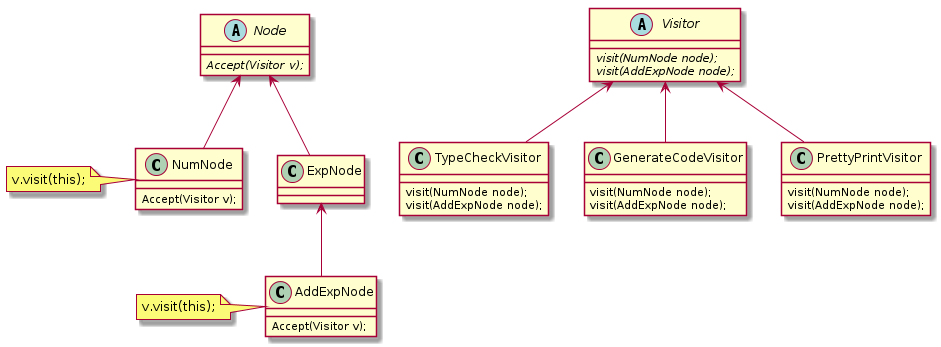

The diagram above was rendered by PlantUML. Its source (embedded in the PNG):
@startuml
abstract class Node {
  {abstract} Accept(Visitor v);
}

class NumNode {
  Accept(Visitor v);
}
note left: v.visit(this);

class ExpNode

class AddExpNode {
  Accept(Visitor v);
}
note left: v.visit(this);


Node <-- NumNode
Node <-- ExpNode
ExpNode <-- AddExpNode

abstract class Visitor {
  {abstract} visit(NumNode node);
  {abstract} visit(AddExpNode node);
}

class TypeCheckVisitor {
  visit(NumNode node);
  visit(AddExpNode node);
}

class GenerateCodeVisitor {
  visit(NumNode node);
  visit(AddExpNode node);
}

class PrettyPrintVisitor {
  visit(NumNode node);
  visit(AddExpNode node);
}

Visitor <-- TypeCheckVisitor
Visitor <-- GenerateCodeVisitor
Visitor <-- PrettyPrintVisitor
@enduml